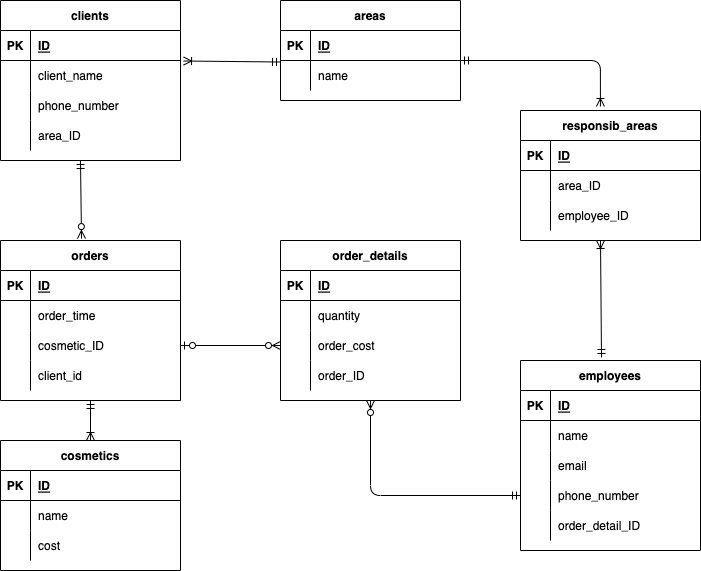

The diagram above was exported from draw.io. Its source (the exported page's mxGraphModel, read from the mxfile embedded in the PNG):
<mxGraphModel dx="662" dy="520" grid="1" gridSize="10" guides="1" tooltips="1" connect="1" arrows="1" fold="1" page="1" pageScale="1" pageWidth="827" pageHeight="1169" math="0" shadow="0">
  <root>
    <mxCell id="0" />
    <mxCell id="1" parent="0" />
    <mxCell id="2" value="clients" style="shape=table;startSize=30;container=1;collapsible=1;childLayout=tableLayout;fixedRows=1;rowLines=0;fontStyle=1;align=center;resizeLast=1;" parent="1" vertex="1">
      <mxGeometry x="80" y="80" width="180" height="160" as="geometry" />
    </mxCell>
    <mxCell id="3" value="" style="shape=partialRectangle;collapsible=0;dropTarget=0;pointerEvents=0;fillColor=none;top=0;left=0;bottom=1;right=0;points=[[0,0.5],[1,0.5]];portConstraint=eastwest;" parent="2" vertex="1">
      <mxGeometry y="30" width="180" height="30" as="geometry" />
    </mxCell>
    <mxCell id="4" value="PK" style="shape=partialRectangle;connectable=0;fillColor=none;top=0;left=0;bottom=0;right=0;fontStyle=1;overflow=hidden;" parent="3" vertex="1">
      <mxGeometry width="30" height="30" as="geometry">
        <mxRectangle width="30" height="30" as="alternateBounds" />
      </mxGeometry>
    </mxCell>
    <mxCell id="5" value="ID" style="shape=partialRectangle;connectable=0;fillColor=none;top=0;left=0;bottom=0;right=0;align=left;spacingLeft=6;fontStyle=5;overflow=hidden;" parent="3" vertex="1">
      <mxGeometry x="30" width="150" height="30" as="geometry">
        <mxRectangle width="150" height="30" as="alternateBounds" />
      </mxGeometry>
    </mxCell>
    <mxCell id="6" value="" style="shape=partialRectangle;collapsible=0;dropTarget=0;pointerEvents=0;fillColor=none;top=0;left=0;bottom=0;right=0;points=[[0,0.5],[1,0.5]];portConstraint=eastwest;" parent="2" vertex="1">
      <mxGeometry y="60" width="180" height="30" as="geometry" />
    </mxCell>
    <mxCell id="7" value="" style="shape=partialRectangle;connectable=0;fillColor=none;top=0;left=0;bottom=0;right=0;editable=1;overflow=hidden;" parent="6" vertex="1">
      <mxGeometry width="30" height="30" as="geometry">
        <mxRectangle width="30" height="30" as="alternateBounds" />
      </mxGeometry>
    </mxCell>
    <mxCell id="8" value="client_name" style="shape=partialRectangle;connectable=0;fillColor=none;top=0;left=0;bottom=0;right=0;align=left;spacingLeft=6;overflow=hidden;" parent="6" vertex="1">
      <mxGeometry x="30" width="150" height="30" as="geometry">
        <mxRectangle width="150" height="30" as="alternateBounds" />
      </mxGeometry>
    </mxCell>
    <mxCell id="9" value="" style="shape=partialRectangle;collapsible=0;dropTarget=0;pointerEvents=0;fillColor=none;top=0;left=0;bottom=0;right=0;points=[[0,0.5],[1,0.5]];portConstraint=eastwest;" parent="2" vertex="1">
      <mxGeometry y="90" width="180" height="30" as="geometry" />
    </mxCell>
    <mxCell id="10" value="" style="shape=partialRectangle;connectable=0;fillColor=none;top=0;left=0;bottom=0;right=0;editable=1;overflow=hidden;" parent="9" vertex="1">
      <mxGeometry width="30" height="30" as="geometry">
        <mxRectangle width="30" height="30" as="alternateBounds" />
      </mxGeometry>
    </mxCell>
    <mxCell id="11" value="phone_number" style="shape=partialRectangle;connectable=0;fillColor=none;top=0;left=0;bottom=0;right=0;align=left;spacingLeft=6;overflow=hidden;" parent="9" vertex="1">
      <mxGeometry x="30" width="150" height="30" as="geometry">
        <mxRectangle width="150" height="30" as="alternateBounds" />
      </mxGeometry>
    </mxCell>
    <mxCell id="117" value="" style="shape=partialRectangle;collapsible=0;dropTarget=0;pointerEvents=0;fillColor=none;top=0;left=0;bottom=0;right=0;points=[[0,0.5],[1,0.5]];portConstraint=eastwest;" vertex="1" parent="2">
      <mxGeometry y="120" width="180" height="30" as="geometry" />
    </mxCell>
    <mxCell id="118" value="" style="shape=partialRectangle;connectable=0;fillColor=none;top=0;left=0;bottom=0;right=0;editable=1;overflow=hidden;" vertex="1" parent="117">
      <mxGeometry width="30" height="30" as="geometry">
        <mxRectangle width="30" height="30" as="alternateBounds" />
      </mxGeometry>
    </mxCell>
    <mxCell id="119" value="area_ID" style="shape=partialRectangle;connectable=0;fillColor=none;top=0;left=0;bottom=0;right=0;align=left;spacingLeft=6;overflow=hidden;" vertex="1" parent="117">
      <mxGeometry x="30" width="150" height="30" as="geometry">
        <mxRectangle width="150" height="30" as="alternateBounds" />
      </mxGeometry>
    </mxCell>
    <mxCell id="15" value="employees" style="shape=table;startSize=30;container=1;collapsible=1;childLayout=tableLayout;fixedRows=1;rowLines=0;fontStyle=1;align=center;resizeLast=1;" parent="1" vertex="1">
      <mxGeometry x="600" y="440" width="180" height="190" as="geometry" />
    </mxCell>
    <mxCell id="16" value="" style="shape=partialRectangle;collapsible=0;dropTarget=0;pointerEvents=0;fillColor=none;top=0;left=0;bottom=1;right=0;points=[[0,0.5],[1,0.5]];portConstraint=eastwest;" parent="15" vertex="1">
      <mxGeometry y="30" width="180" height="30" as="geometry" />
    </mxCell>
    <mxCell id="17" value="PK" style="shape=partialRectangle;connectable=0;fillColor=none;top=0;left=0;bottom=0;right=0;fontStyle=1;overflow=hidden;" parent="16" vertex="1">
      <mxGeometry width="30" height="30" as="geometry">
        <mxRectangle width="30" height="30" as="alternateBounds" />
      </mxGeometry>
    </mxCell>
    <mxCell id="18" value="ID" style="shape=partialRectangle;connectable=0;fillColor=none;top=0;left=0;bottom=0;right=0;align=left;spacingLeft=6;fontStyle=5;overflow=hidden;" parent="16" vertex="1">
      <mxGeometry x="30" width="150" height="30" as="geometry">
        <mxRectangle width="150" height="30" as="alternateBounds" />
      </mxGeometry>
    </mxCell>
    <mxCell id="19" value="" style="shape=partialRectangle;collapsible=0;dropTarget=0;pointerEvents=0;fillColor=none;top=0;left=0;bottom=0;right=0;points=[[0,0.5],[1,0.5]];portConstraint=eastwest;" parent="15" vertex="1">
      <mxGeometry y="60" width="180" height="30" as="geometry" />
    </mxCell>
    <mxCell id="20" value="" style="shape=partialRectangle;connectable=0;fillColor=none;top=0;left=0;bottom=0;right=0;editable=1;overflow=hidden;" parent="19" vertex="1">
      <mxGeometry width="30" height="30" as="geometry">
        <mxRectangle width="30" height="30" as="alternateBounds" />
      </mxGeometry>
    </mxCell>
    <mxCell id="21" value="name" style="shape=partialRectangle;connectable=0;fillColor=none;top=0;left=0;bottom=0;right=0;align=left;spacingLeft=6;overflow=hidden;" parent="19" vertex="1">
      <mxGeometry x="30" width="150" height="30" as="geometry">
        <mxRectangle width="150" height="30" as="alternateBounds" />
      </mxGeometry>
    </mxCell>
    <mxCell id="25" value="" style="shape=partialRectangle;collapsible=0;dropTarget=0;pointerEvents=0;fillColor=none;top=0;left=0;bottom=0;right=0;points=[[0,0.5],[1,0.5]];portConstraint=eastwest;" parent="15" vertex="1">
      <mxGeometry y="90" width="180" height="30" as="geometry" />
    </mxCell>
    <mxCell id="26" value="" style="shape=partialRectangle;connectable=0;fillColor=none;top=0;left=0;bottom=0;right=0;editable=1;overflow=hidden;" parent="25" vertex="1">
      <mxGeometry width="30" height="30" as="geometry">
        <mxRectangle width="30" height="30" as="alternateBounds" />
      </mxGeometry>
    </mxCell>
    <mxCell id="27" value="email" style="shape=partialRectangle;connectable=0;fillColor=none;top=0;left=0;bottom=0;right=0;align=left;spacingLeft=6;overflow=hidden;" parent="25" vertex="1">
      <mxGeometry x="30" width="150" height="30" as="geometry">
        <mxRectangle width="150" height="30" as="alternateBounds" />
      </mxGeometry>
    </mxCell>
    <mxCell id="43" value="" style="shape=partialRectangle;collapsible=0;dropTarget=0;pointerEvents=0;fillColor=none;top=0;left=0;bottom=0;right=0;points=[[0,0.5],[1,0.5]];portConstraint=eastwest;" parent="15" vertex="1">
      <mxGeometry y="120" width="180" height="30" as="geometry" />
    </mxCell>
    <mxCell id="44" value="" style="shape=partialRectangle;connectable=0;fillColor=none;top=0;left=0;bottom=0;right=0;editable=1;overflow=hidden;" parent="43" vertex="1">
      <mxGeometry width="30" height="30" as="geometry">
        <mxRectangle width="30" height="30" as="alternateBounds" />
      </mxGeometry>
    </mxCell>
    <mxCell id="45" value="phone_number" style="shape=partialRectangle;connectable=0;fillColor=none;top=0;left=0;bottom=0;right=0;align=left;spacingLeft=6;overflow=hidden;" parent="43" vertex="1">
      <mxGeometry x="30" width="150" height="30" as="geometry">
        <mxRectangle width="150" height="30" as="alternateBounds" />
      </mxGeometry>
    </mxCell>
    <mxCell id="133" value="" style="shape=partialRectangle;collapsible=0;dropTarget=0;pointerEvents=0;fillColor=none;top=0;left=0;bottom=0;right=0;points=[[0,0.5],[1,0.5]];portConstraint=eastwest;" vertex="1" parent="15">
      <mxGeometry y="150" width="180" height="30" as="geometry" />
    </mxCell>
    <mxCell id="134" value="" style="shape=partialRectangle;connectable=0;fillColor=none;top=0;left=0;bottom=0;right=0;editable=1;overflow=hidden;" vertex="1" parent="133">
      <mxGeometry width="30" height="30" as="geometry">
        <mxRectangle width="30" height="30" as="alternateBounds" />
      </mxGeometry>
    </mxCell>
    <mxCell id="135" value="order_detail_ID" style="shape=partialRectangle;connectable=0;fillColor=none;top=0;left=0;bottom=0;right=0;align=left;spacingLeft=6;overflow=hidden;" vertex="1" parent="133">
      <mxGeometry x="30" width="150" height="30" as="geometry">
        <mxRectangle width="150" height="30" as="alternateBounds" />
      </mxGeometry>
    </mxCell>
    <mxCell id="28" value="cosmetics" style="shape=table;startSize=30;container=1;collapsible=1;childLayout=tableLayout;fixedRows=1;rowLines=0;fontStyle=1;align=center;resizeLast=1;" parent="1" vertex="1">
      <mxGeometry x="80" y="520" width="180" height="130" as="geometry" />
    </mxCell>
    <mxCell id="29" value="" style="shape=partialRectangle;collapsible=0;dropTarget=0;pointerEvents=0;fillColor=none;top=0;left=0;bottom=1;right=0;points=[[0,0.5],[1,0.5]];portConstraint=eastwest;" parent="28" vertex="1">
      <mxGeometry y="30" width="180" height="30" as="geometry" />
    </mxCell>
    <mxCell id="30" value="PK" style="shape=partialRectangle;connectable=0;fillColor=none;top=0;left=0;bottom=0;right=0;fontStyle=1;overflow=hidden;" parent="29" vertex="1">
      <mxGeometry width="30" height="30" as="geometry">
        <mxRectangle width="30" height="30" as="alternateBounds" />
      </mxGeometry>
    </mxCell>
    <mxCell id="31" value="ID" style="shape=partialRectangle;connectable=0;fillColor=none;top=0;left=0;bottom=0;right=0;align=left;spacingLeft=6;fontStyle=5;overflow=hidden;" parent="29" vertex="1">
      <mxGeometry x="30" width="150" height="30" as="geometry">
        <mxRectangle width="150" height="30" as="alternateBounds" />
      </mxGeometry>
    </mxCell>
    <mxCell id="32" value="" style="shape=partialRectangle;collapsible=0;dropTarget=0;pointerEvents=0;fillColor=none;top=0;left=0;bottom=0;right=0;points=[[0,0.5],[1,0.5]];portConstraint=eastwest;" parent="28" vertex="1">
      <mxGeometry y="60" width="180" height="30" as="geometry" />
    </mxCell>
    <mxCell id="33" value="" style="shape=partialRectangle;connectable=0;fillColor=none;top=0;left=0;bottom=0;right=0;editable=1;overflow=hidden;" parent="32" vertex="1">
      <mxGeometry width="30" height="30" as="geometry">
        <mxRectangle width="30" height="30" as="alternateBounds" />
      </mxGeometry>
    </mxCell>
    <mxCell id="34" value="name" style="shape=partialRectangle;connectable=0;fillColor=none;top=0;left=0;bottom=0;right=0;align=left;spacingLeft=6;overflow=hidden;" parent="32" vertex="1">
      <mxGeometry x="30" width="150" height="30" as="geometry">
        <mxRectangle width="150" height="30" as="alternateBounds" />
      </mxGeometry>
    </mxCell>
    <mxCell id="35" value="" style="shape=partialRectangle;collapsible=0;dropTarget=0;pointerEvents=0;fillColor=none;top=0;left=0;bottom=0;right=0;points=[[0,0.5],[1,0.5]];portConstraint=eastwest;" parent="28" vertex="1">
      <mxGeometry y="90" width="180" height="30" as="geometry" />
    </mxCell>
    <mxCell id="36" value="" style="shape=partialRectangle;connectable=0;fillColor=none;top=0;left=0;bottom=0;right=0;editable=1;overflow=hidden;" parent="35" vertex="1">
      <mxGeometry width="30" height="30" as="geometry">
        <mxRectangle width="30" height="30" as="alternateBounds" />
      </mxGeometry>
    </mxCell>
    <mxCell id="37" value="cost" style="shape=partialRectangle;connectable=0;fillColor=none;top=0;left=0;bottom=0;right=0;align=left;spacingLeft=6;overflow=hidden;" parent="35" vertex="1">
      <mxGeometry x="30" width="150" height="30" as="geometry">
        <mxRectangle width="150" height="30" as="alternateBounds" />
      </mxGeometry>
    </mxCell>
    <mxCell id="55" value="areas" style="shape=table;startSize=30;container=1;collapsible=1;childLayout=tableLayout;fixedRows=1;rowLines=0;fontStyle=1;align=center;resizeLast=1;" vertex="1" parent="1">
      <mxGeometry x="360" y="80" width="180" height="100" as="geometry" />
    </mxCell>
    <mxCell id="56" value="" style="shape=partialRectangle;collapsible=0;dropTarget=0;pointerEvents=0;fillColor=none;top=0;left=0;bottom=1;right=0;points=[[0,0.5],[1,0.5]];portConstraint=eastwest;" vertex="1" parent="55">
      <mxGeometry y="30" width="180" height="30" as="geometry" />
    </mxCell>
    <mxCell id="57" value="PK" style="shape=partialRectangle;connectable=0;fillColor=none;top=0;left=0;bottom=0;right=0;fontStyle=1;overflow=hidden;" vertex="1" parent="56">
      <mxGeometry width="30" height="30" as="geometry">
        <mxRectangle width="30" height="30" as="alternateBounds" />
      </mxGeometry>
    </mxCell>
    <mxCell id="58" value="ID" style="shape=partialRectangle;connectable=0;fillColor=none;top=0;left=0;bottom=0;right=0;align=left;spacingLeft=6;fontStyle=5;overflow=hidden;" vertex="1" parent="56">
      <mxGeometry x="30" width="150" height="30" as="geometry">
        <mxRectangle width="150" height="30" as="alternateBounds" />
      </mxGeometry>
    </mxCell>
    <mxCell id="59" value="" style="shape=partialRectangle;collapsible=0;dropTarget=0;pointerEvents=0;fillColor=none;top=0;left=0;bottom=0;right=0;points=[[0,0.5],[1,0.5]];portConstraint=eastwest;" vertex="1" parent="55">
      <mxGeometry y="60" width="180" height="30" as="geometry" />
    </mxCell>
    <mxCell id="60" value="" style="shape=partialRectangle;connectable=0;fillColor=none;top=0;left=0;bottom=0;right=0;editable=1;overflow=hidden;" vertex="1" parent="59">
      <mxGeometry width="30" height="30" as="geometry">
        <mxRectangle width="30" height="30" as="alternateBounds" />
      </mxGeometry>
    </mxCell>
    <mxCell id="61" value="name" style="shape=partialRectangle;connectable=0;fillColor=none;top=0;left=0;bottom=0;right=0;align=left;spacingLeft=6;overflow=hidden;" vertex="1" parent="59">
      <mxGeometry x="30" width="150" height="30" as="geometry">
        <mxRectangle width="150" height="30" as="alternateBounds" />
      </mxGeometry>
    </mxCell>
    <mxCell id="68" value="order_details" style="shape=table;startSize=30;container=1;collapsible=1;childLayout=tableLayout;fixedRows=1;rowLines=0;fontStyle=1;align=center;resizeLast=1;" vertex="1" parent="1">
      <mxGeometry x="360" y="320" width="180" height="160" as="geometry" />
    </mxCell>
    <mxCell id="69" value="" style="shape=partialRectangle;collapsible=0;dropTarget=0;pointerEvents=0;fillColor=none;top=0;left=0;bottom=1;right=0;points=[[0,0.5],[1,0.5]];portConstraint=eastwest;" vertex="1" parent="68">
      <mxGeometry y="30" width="180" height="30" as="geometry" />
    </mxCell>
    <mxCell id="70" value="PK" style="shape=partialRectangle;connectable=0;fillColor=none;top=0;left=0;bottom=0;right=0;fontStyle=1;overflow=hidden;" vertex="1" parent="69">
      <mxGeometry width="30" height="30" as="geometry">
        <mxRectangle width="30" height="30" as="alternateBounds" />
      </mxGeometry>
    </mxCell>
    <mxCell id="71" value="ID" style="shape=partialRectangle;connectable=0;fillColor=none;top=0;left=0;bottom=0;right=0;align=left;spacingLeft=6;fontStyle=5;overflow=hidden;" vertex="1" parent="69">
      <mxGeometry x="30" width="150" height="30" as="geometry">
        <mxRectangle width="150" height="30" as="alternateBounds" />
      </mxGeometry>
    </mxCell>
    <mxCell id="72" value="" style="shape=partialRectangle;collapsible=0;dropTarget=0;pointerEvents=0;fillColor=none;top=0;left=0;bottom=0;right=0;points=[[0,0.5],[1,0.5]];portConstraint=eastwest;" vertex="1" parent="68">
      <mxGeometry y="60" width="180" height="30" as="geometry" />
    </mxCell>
    <mxCell id="73" value="" style="shape=partialRectangle;connectable=0;fillColor=none;top=0;left=0;bottom=0;right=0;editable=1;overflow=hidden;" vertex="1" parent="72">
      <mxGeometry width="30" height="30" as="geometry">
        <mxRectangle width="30" height="30" as="alternateBounds" />
      </mxGeometry>
    </mxCell>
    <mxCell id="74" value="quantity" style="shape=partialRectangle;connectable=0;fillColor=none;top=0;left=0;bottom=0;right=0;align=left;spacingLeft=6;overflow=hidden;" vertex="1" parent="72">
      <mxGeometry x="30" width="150" height="30" as="geometry">
        <mxRectangle width="150" height="30" as="alternateBounds" />
      </mxGeometry>
    </mxCell>
    <mxCell id="75" value="" style="shape=partialRectangle;collapsible=0;dropTarget=0;pointerEvents=0;fillColor=none;top=0;left=0;bottom=0;right=0;points=[[0,0.5],[1,0.5]];portConstraint=eastwest;" vertex="1" parent="68">
      <mxGeometry y="90" width="180" height="30" as="geometry" />
    </mxCell>
    <mxCell id="76" value="" style="shape=partialRectangle;connectable=0;fillColor=none;top=0;left=0;bottom=0;right=0;editable=1;overflow=hidden;" vertex="1" parent="75">
      <mxGeometry width="30" height="30" as="geometry">
        <mxRectangle width="30" height="30" as="alternateBounds" />
      </mxGeometry>
    </mxCell>
    <mxCell id="77" value="order_cost" style="shape=partialRectangle;connectable=0;fillColor=none;top=0;left=0;bottom=0;right=0;align=left;spacingLeft=6;overflow=hidden;" vertex="1" parent="75">
      <mxGeometry x="30" width="150" height="30" as="geometry">
        <mxRectangle width="150" height="30" as="alternateBounds" />
      </mxGeometry>
    </mxCell>
    <mxCell id="128" value="" style="shape=partialRectangle;collapsible=0;dropTarget=0;pointerEvents=0;fillColor=none;top=0;left=0;bottom=0;right=0;points=[[0,0.5],[1,0.5]];portConstraint=eastwest;" vertex="1" parent="68">
      <mxGeometry y="120" width="180" height="30" as="geometry" />
    </mxCell>
    <mxCell id="129" value="" style="shape=partialRectangle;connectable=0;fillColor=none;top=0;left=0;bottom=0;right=0;editable=1;overflow=hidden;" vertex="1" parent="128">
      <mxGeometry width="30" height="30" as="geometry">
        <mxRectangle width="30" height="30" as="alternateBounds" />
      </mxGeometry>
    </mxCell>
    <mxCell id="130" value="order_ID" style="shape=partialRectangle;connectable=0;fillColor=none;top=0;left=0;bottom=0;right=0;align=left;spacingLeft=6;overflow=hidden;" vertex="1" parent="128">
      <mxGeometry x="30" width="150" height="30" as="geometry">
        <mxRectangle width="150" height="30" as="alternateBounds" />
      </mxGeometry>
    </mxCell>
    <mxCell id="81" value="orders" style="shape=table;startSize=30;container=1;collapsible=1;childLayout=tableLayout;fixedRows=1;rowLines=0;fontStyle=1;align=center;resizeLast=1;" vertex="1" parent="1">
      <mxGeometry x="80" y="320" width="180" height="160" as="geometry" />
    </mxCell>
    <mxCell id="82" value="" style="shape=partialRectangle;collapsible=0;dropTarget=0;pointerEvents=0;fillColor=none;top=0;left=0;bottom=1;right=0;points=[[0,0.5],[1,0.5]];portConstraint=eastwest;" vertex="1" parent="81">
      <mxGeometry y="30" width="180" height="30" as="geometry" />
    </mxCell>
    <mxCell id="83" value="PK" style="shape=partialRectangle;connectable=0;fillColor=none;top=0;left=0;bottom=0;right=0;fontStyle=1;overflow=hidden;" vertex="1" parent="82">
      <mxGeometry width="30" height="30" as="geometry">
        <mxRectangle width="30" height="30" as="alternateBounds" />
      </mxGeometry>
    </mxCell>
    <mxCell id="84" value="ID" style="shape=partialRectangle;connectable=0;fillColor=none;top=0;left=0;bottom=0;right=0;align=left;spacingLeft=6;fontStyle=5;overflow=hidden;" vertex="1" parent="82">
      <mxGeometry x="30" width="150" height="30" as="geometry">
        <mxRectangle width="150" height="30" as="alternateBounds" />
      </mxGeometry>
    </mxCell>
    <mxCell id="85" value="" style="shape=partialRectangle;collapsible=0;dropTarget=0;pointerEvents=0;fillColor=none;top=0;left=0;bottom=0;right=0;points=[[0,0.5],[1,0.5]];portConstraint=eastwest;" vertex="1" parent="81">
      <mxGeometry y="60" width="180" height="30" as="geometry" />
    </mxCell>
    <mxCell id="86" value="" style="shape=partialRectangle;connectable=0;fillColor=none;top=0;left=0;bottom=0;right=0;editable=1;overflow=hidden;" vertex="1" parent="85">
      <mxGeometry width="30" height="30" as="geometry">
        <mxRectangle width="30" height="30" as="alternateBounds" />
      </mxGeometry>
    </mxCell>
    <mxCell id="87" value="order_time" style="shape=partialRectangle;connectable=0;fillColor=none;top=0;left=0;bottom=0;right=0;align=left;spacingLeft=6;overflow=hidden;" vertex="1" parent="85">
      <mxGeometry x="30" width="150" height="30" as="geometry">
        <mxRectangle width="150" height="30" as="alternateBounds" />
      </mxGeometry>
    </mxCell>
    <mxCell id="121" value="" style="shape=partialRectangle;collapsible=0;dropTarget=0;pointerEvents=0;fillColor=none;top=0;left=0;bottom=0;right=0;points=[[0,0.5],[1,0.5]];portConstraint=eastwest;" vertex="1" parent="81">
      <mxGeometry y="90" width="180" height="30" as="geometry" />
    </mxCell>
    <mxCell id="122" value="" style="shape=partialRectangle;connectable=0;fillColor=none;top=0;left=0;bottom=0;right=0;editable=1;overflow=hidden;" vertex="1" parent="121">
      <mxGeometry width="30" height="30" as="geometry">
        <mxRectangle width="30" height="30" as="alternateBounds" />
      </mxGeometry>
    </mxCell>
    <mxCell id="123" value="cosmetic_ID" style="shape=partialRectangle;connectable=0;fillColor=none;top=0;left=0;bottom=0;right=0;align=left;spacingLeft=6;overflow=hidden;" vertex="1" parent="121">
      <mxGeometry x="30" width="150" height="30" as="geometry">
        <mxRectangle width="150" height="30" as="alternateBounds" />
      </mxGeometry>
    </mxCell>
    <mxCell id="125" value="" style="shape=partialRectangle;collapsible=0;dropTarget=0;pointerEvents=0;fillColor=none;top=0;left=0;bottom=0;right=0;points=[[0,0.5],[1,0.5]];portConstraint=eastwest;" vertex="1" parent="81">
      <mxGeometry y="120" width="180" height="30" as="geometry" />
    </mxCell>
    <mxCell id="126" value="" style="shape=partialRectangle;connectable=0;fillColor=none;top=0;left=0;bottom=0;right=0;editable=1;overflow=hidden;" vertex="1" parent="125">
      <mxGeometry width="30" height="30" as="geometry">
        <mxRectangle width="30" height="30" as="alternateBounds" />
      </mxGeometry>
    </mxCell>
    <mxCell id="127" value="client_id" style="shape=partialRectangle;connectable=0;fillColor=none;top=0;left=0;bottom=0;right=0;align=left;spacingLeft=6;overflow=hidden;" vertex="1" parent="125">
      <mxGeometry x="30" width="150" height="30" as="geometry">
        <mxRectangle width="150" height="30" as="alternateBounds" />
      </mxGeometry>
    </mxCell>
    <mxCell id="98" value="" style="fontSize=12;html=1;endArrow=ERoneToMany;startArrow=ERmandOne;entryX=1.017;entryY=0.017;entryDx=0;entryDy=0;entryPerimeter=0;exitX=0;exitY=0.05;exitDx=0;exitDy=0;exitPerimeter=0;" edge="1" parent="1" source="59" target="6">
      <mxGeometry width="100" height="100" relative="1" as="geometry">
        <mxPoint x="340" y="310" as="sourcePoint" />
        <mxPoint x="440" y="210" as="targetPoint" />
      </mxGeometry>
    </mxCell>
    <mxCell id="99" value="responsib_areas" style="shape=table;startSize=30;container=1;collapsible=1;childLayout=tableLayout;fixedRows=1;rowLines=0;fontStyle=1;align=center;resizeLast=1;" vertex="1" parent="1">
      <mxGeometry x="600" y="190" width="180" height="130" as="geometry" />
    </mxCell>
    <mxCell id="100" value="" style="shape=partialRectangle;collapsible=0;dropTarget=0;pointerEvents=0;fillColor=none;top=0;left=0;bottom=1;right=0;points=[[0,0.5],[1,0.5]];portConstraint=eastwest;" vertex="1" parent="99">
      <mxGeometry y="30" width="180" height="30" as="geometry" />
    </mxCell>
    <mxCell id="101" value="PK" style="shape=partialRectangle;connectable=0;fillColor=none;top=0;left=0;bottom=0;right=0;fontStyle=1;overflow=hidden;" vertex="1" parent="100">
      <mxGeometry width="30" height="30" as="geometry">
        <mxRectangle width="30" height="30" as="alternateBounds" />
      </mxGeometry>
    </mxCell>
    <mxCell id="102" value="ID" style="shape=partialRectangle;connectable=0;fillColor=none;top=0;left=0;bottom=0;right=0;align=left;spacingLeft=6;fontStyle=5;overflow=hidden;" vertex="1" parent="100">
      <mxGeometry x="30" width="150" height="30" as="geometry">
        <mxRectangle width="150" height="30" as="alternateBounds" />
      </mxGeometry>
    </mxCell>
    <mxCell id="103" value="" style="shape=partialRectangle;collapsible=0;dropTarget=0;pointerEvents=0;fillColor=none;top=0;left=0;bottom=0;right=0;points=[[0,0.5],[1,0.5]];portConstraint=eastwest;" vertex="1" parent="99">
      <mxGeometry y="60" width="180" height="30" as="geometry" />
    </mxCell>
    <mxCell id="104" value="" style="shape=partialRectangle;connectable=0;fillColor=none;top=0;left=0;bottom=0;right=0;editable=1;overflow=hidden;" vertex="1" parent="103">
      <mxGeometry width="30" height="30" as="geometry">
        <mxRectangle width="30" height="30" as="alternateBounds" />
      </mxGeometry>
    </mxCell>
    <mxCell id="105" value="area_ID" style="shape=partialRectangle;connectable=0;fillColor=none;top=0;left=0;bottom=0;right=0;align=left;spacingLeft=6;overflow=hidden;" vertex="1" parent="103">
      <mxGeometry x="30" width="150" height="30" as="geometry">
        <mxRectangle width="150" height="30" as="alternateBounds" />
      </mxGeometry>
    </mxCell>
    <mxCell id="106" value="" style="shape=partialRectangle;collapsible=0;dropTarget=0;pointerEvents=0;fillColor=none;top=0;left=0;bottom=0;right=0;points=[[0,0.5],[1,0.5]];portConstraint=eastwest;" vertex="1" parent="99">
      <mxGeometry y="90" width="180" height="30" as="geometry" />
    </mxCell>
    <mxCell id="107" value="" style="shape=partialRectangle;connectable=0;fillColor=none;top=0;left=0;bottom=0;right=0;editable=1;overflow=hidden;" vertex="1" parent="106">
      <mxGeometry width="30" height="30" as="geometry">
        <mxRectangle width="30" height="30" as="alternateBounds" />
      </mxGeometry>
    </mxCell>
    <mxCell id="108" value="employee_ID" style="shape=partialRectangle;connectable=0;fillColor=none;top=0;left=0;bottom=0;right=0;align=left;spacingLeft=6;overflow=hidden;" vertex="1" parent="106">
      <mxGeometry x="30" width="150" height="30" as="geometry">
        <mxRectangle width="150" height="30" as="alternateBounds" />
      </mxGeometry>
    </mxCell>
    <mxCell id="112" value="" style="fontSize=12;html=1;endArrow=ERoneToMany;startArrow=ERmandOne;exitX=0.45;exitY=-0.016;exitDx=0;exitDy=0;exitPerimeter=0;" edge="1" parent="1" source="15">
      <mxGeometry width="100" height="100" relative="1" as="geometry">
        <mxPoint x="540" y="380" as="sourcePoint" />
        <mxPoint x="680" y="320" as="targetPoint" />
      </mxGeometry>
    </mxCell>
    <mxCell id="113" value="" style="fontSize=12;html=1;endArrow=ERoneToMany;startArrow=ERmandOne;edgeStyle=orthogonalEdgeStyle;entryX=0.444;entryY=-0.031;entryDx=0;entryDy=0;entryPerimeter=0;" edge="1" parent="1" target="99">
      <mxGeometry width="100" height="100" relative="1" as="geometry">
        <mxPoint x="540" y="140" as="sourcePoint" />
        <mxPoint x="640" y="40" as="targetPoint" />
      </mxGeometry>
    </mxCell>
    <mxCell id="120" value="" style="fontSize=12;html=1;endArrow=ERoneToMany;startArrow=ERmandOne;entryX=0.5;entryY=0;entryDx=0;entryDy=0;exitX=0.5;exitY=1;exitDx=0;exitDy=0;" edge="1" parent="1" source="81" target="28">
      <mxGeometry width="100" height="100" relative="1" as="geometry">
        <mxPoint x="162" y="450" as="sourcePoint" />
        <mxPoint x="510" y="280" as="targetPoint" />
      </mxGeometry>
    </mxCell>
    <mxCell id="124" value="" style="fontSize=12;html=1;endArrow=ERzeroToMany;startArrow=ERmandOne;entryX=0.45;entryY=-0.012;entryDx=0;entryDy=0;entryPerimeter=0;" edge="1" parent="1" target="81">
      <mxGeometry width="100" height="100" relative="1" as="geometry">
        <mxPoint x="160" y="240" as="sourcePoint" />
        <mxPoint x="330" y="200" as="targetPoint" />
      </mxGeometry>
    </mxCell>
    <mxCell id="131" value="" style="fontSize=12;html=1;endArrow=ERzeroToMany;startArrow=ERzeroToOne;exitX=1;exitY=0.5;exitDx=0;exitDy=0;entryX=0;entryY=0.5;entryDx=0;entryDy=0;" edge="1" parent="1" source="121" target="75">
      <mxGeometry width="100" height="100" relative="1" as="geometry">
        <mxPoint x="340" y="430" as="sourcePoint" />
        <mxPoint x="440" y="330" as="targetPoint" />
      </mxGeometry>
    </mxCell>
    <mxCell id="132" value="" style="edgeStyle=orthogonalEdgeStyle;fontSize=12;html=1;endArrow=ERzeroToMany;startArrow=ERmandOne;exitX=0;exitY=0.5;exitDx=0;exitDy=0;entryX=0.5;entryY=1;entryDx=0;entryDy=0;" edge="1" parent="1" source="43" target="68">
      <mxGeometry width="100" height="100" relative="1" as="geometry">
        <mxPoint x="340" y="580" as="sourcePoint" />
        <mxPoint x="450" y="490" as="targetPoint" />
      </mxGeometry>
    </mxCell>
  </root>
</mxGraphModel>